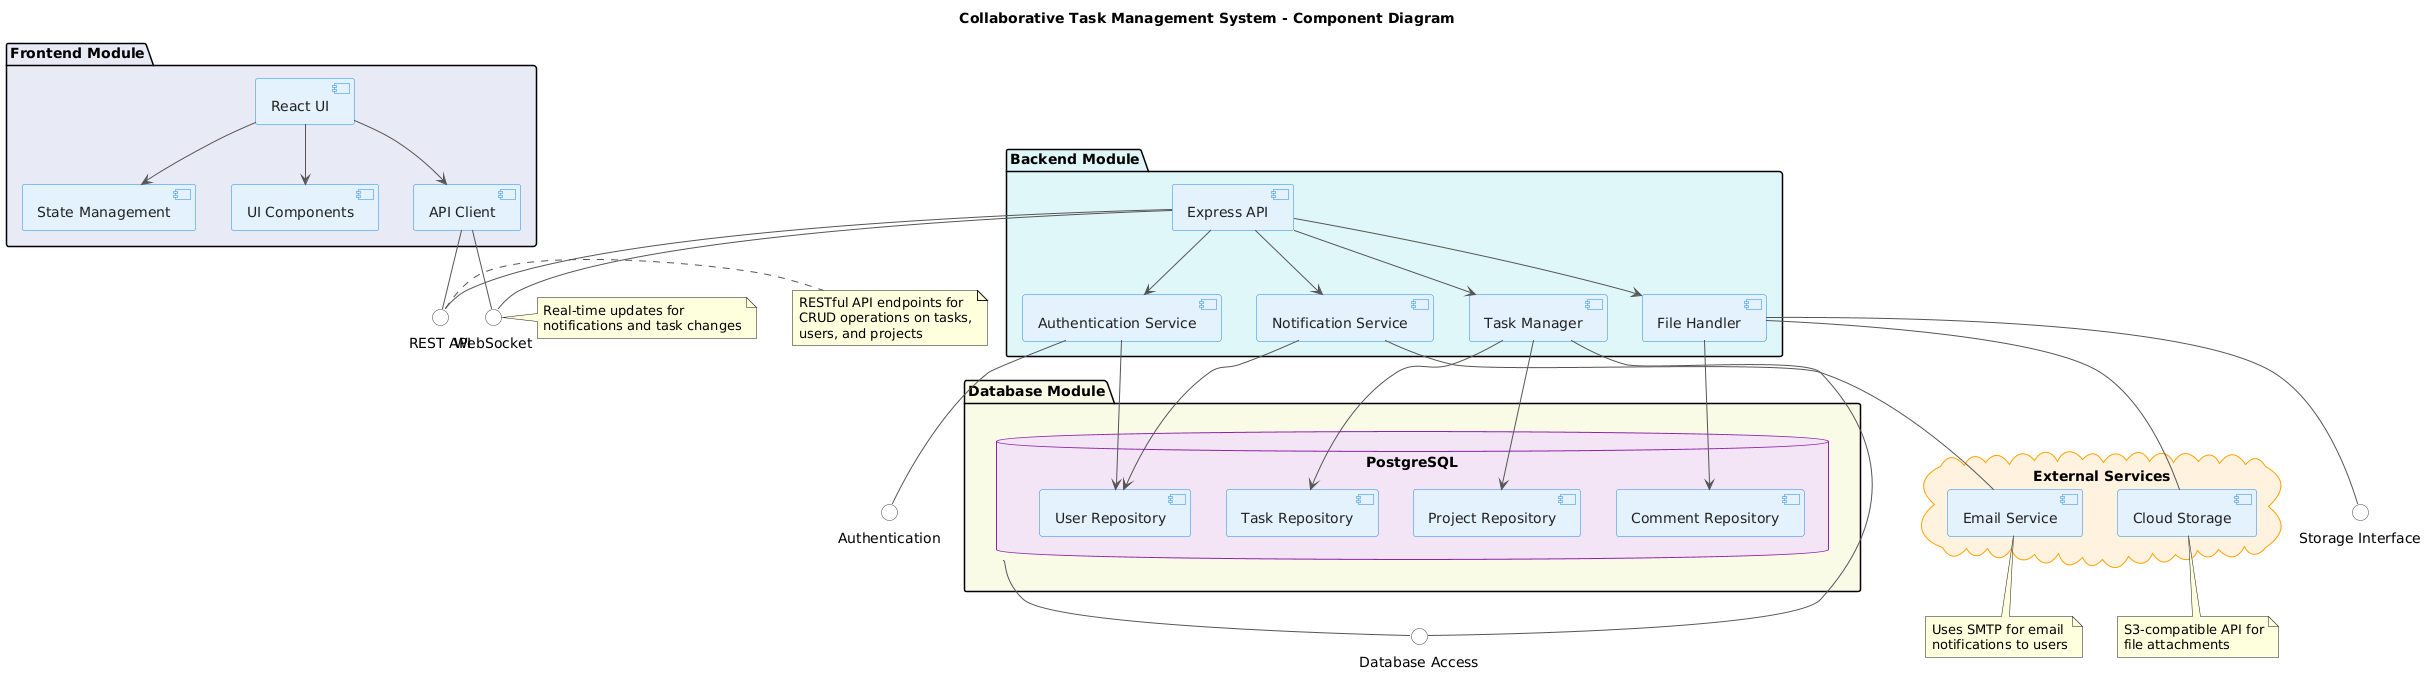

The diagram above was rendered by PlantUML. Its source (embedded in the PNG):
@startuml
skinparam backgroundColor white

' Define formal colors
skinparam component {
  BackgroundColor #E3F2FD
  BorderColor #1E88E5
  FontColor #212121
}

skinparam interface {
  BackgroundColor #FFFFFF
  BorderColor #424242
}

skinparam node {
  BackgroundColor #E8F5E9
  BorderColor #43A047
}

skinparam database {
  BackgroundColor #F3E5F5
  BorderColor #8E24AA
}

skinparam arrow {
  Color #555555
  FontColor #333333
}

skinparam cloud {
  BackgroundColor #FFECB3
  BorderColor #FFA000
}

title Collaborative Task Management System - Component Diagram

package "Frontend Module" #E8EAF6 {
  [React UI] as ui
  [State Management] as state
  [UI Components] as components
  [API Client] as apiClient
  
  ui --> state
  ui --> components
  ui --> apiClient
}

package "Backend Module" #E0F7FA {
  [Express API] as api
  [Authentication Service] as auth
  [Task Manager] as taskManager
  [Notification Service] as notificationService
  [File Handler] as fileHandler
  
  api --> auth
  api --> taskManager
  api --> notificationService
  api --> fileHandler
}

package "Database Module" #F9FBE7 {
  database "PostgreSQL" as db {
    [User Repository] as userRepo
    [Task Repository] as taskRepo
    [Project Repository] as projectRepo
    [Comment Repository] as commentRepo
  }
  
  taskManager --> taskRepo
  taskManager --> projectRepo
  auth --> userRepo
  notificationService --> userRepo
  fileHandler --> commentRepo
}

cloud "External Services" #FFF3E0 {
  [Email Service] as email
  [Cloud Storage] as storage
}

interface "REST API" as restApi
interface "WebSocket" as websocket
interface "Authentication" as authInterface
interface "Database Access" as dbInterface
interface "Storage Interface" as storageInterface

apiClient -- restApi
apiClient -- websocket
api -- restApi
api -- websocket
auth -- authInterface
taskManager -- dbInterface
notificationService -- email
fileHandler -- storageInterface
fileHandler -- storage
db -- dbInterface

note right of restApi
  RESTful API endpoints for
  CRUD operations on tasks,
  users, and projects
end note

note right of websocket
  Real-time updates for
  notifications and task changes
end note

note bottom of email
  Uses SMTP for email
  notifications to users
end note

note bottom of storage
  S3-compatible API for
  file attachments
end note
@enduml